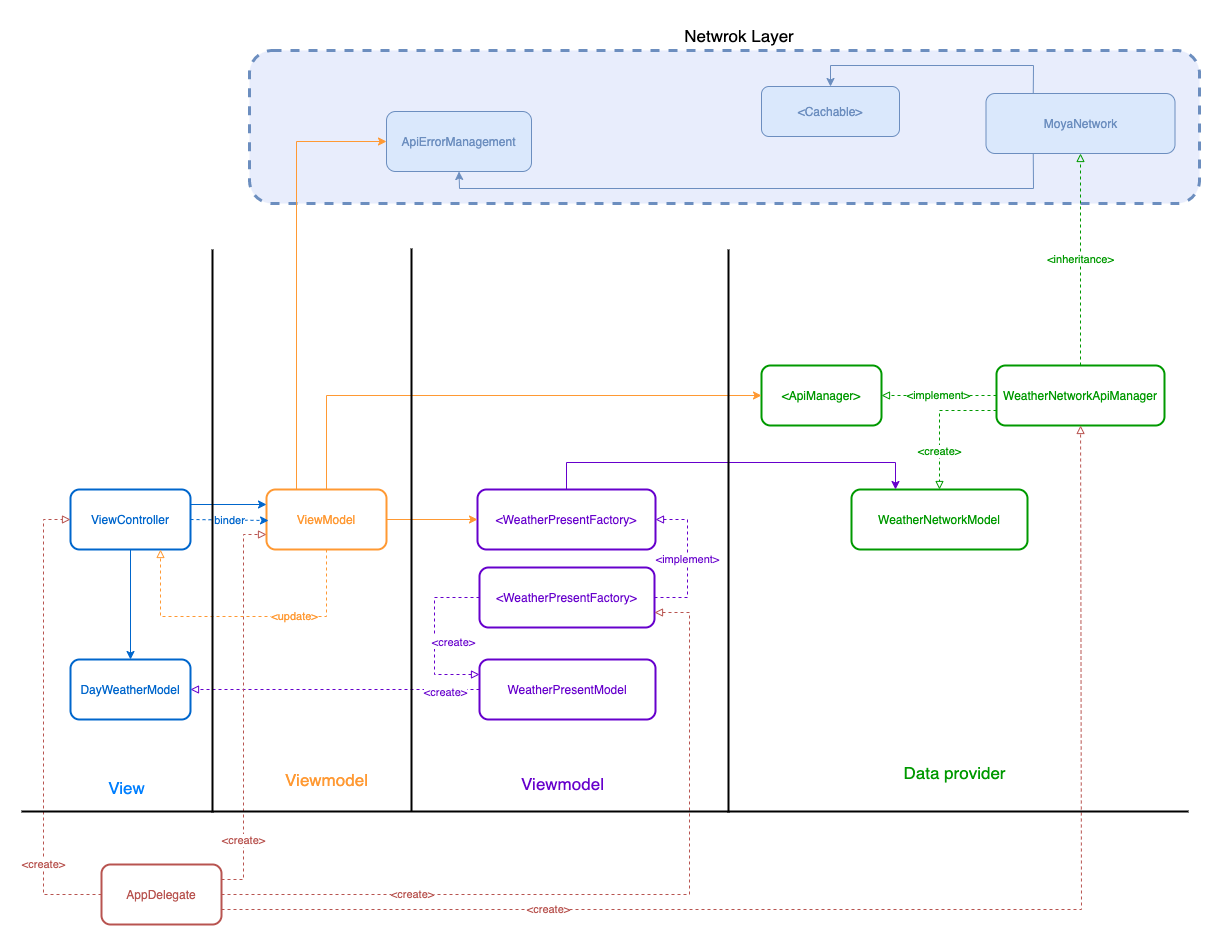

The diagram above was exported from draw.io. Its source (the exported page's mxGraphModel, read from the mxfile embedded in the PNG):
<mxGraphModel dx="1278" dy="744" grid="0" gridSize="10" guides="1" tooltips="1" connect="1" arrows="1" fold="1" page="1" pageScale="1" pageWidth="1200" pageHeight="1600" math="0" shadow="0">
  <root>
    <mxCell id="0" />
    <mxCell id="1" parent="0" />
    <mxCell id="WvS2v6IYiLuF70UugQxU-49" value="" style="rounded=1;whiteSpace=wrap;html=1;strokeWidth=3;dashed=1;fillColor=#E8EDFC;strokeColor=#6c8ebf;" parent="1" vertex="1">
      <mxGeometry x="234" y="86" width="950" height="153" as="geometry" />
    </mxCell>
    <mxCell id="WvS2v6IYiLuF70UugQxU-1" value="ViewController" style="rounded=1;whiteSpace=wrap;html=1;fillColor=none;strokeColor=#0066CC;strokeWidth=2;fontColor=#0066CC;" parent="1" vertex="1">
      <mxGeometry x="55" y="525" width="120" height="60" as="geometry" />
    </mxCell>
    <mxCell id="WvS2v6IYiLuF70UugQxU-2" value="ViewModel" style="rounded=1;whiteSpace=wrap;html=1;fillColor=none;strokeColor=#FF9933;strokeWidth=2;fontColor=#FF9933;" parent="1" vertex="1">
      <mxGeometry x="251" y="525" width="120" height="60" as="geometry" />
    </mxCell>
    <mxCell id="WvS2v6IYiLuF70UugQxU-3" value="DayWeatherModel" style="rounded=1;whiteSpace=wrap;html=1;fillColor=none;strokeColor=#0066CC;fontColor=#0066CC;strokeWidth=2;" parent="1" vertex="1">
      <mxGeometry x="55" y="695" width="120" height="60" as="geometry" />
    </mxCell>
    <mxCell id="WvS2v6IYiLuF70UugQxU-4" value="" style="endArrow=classic;html=1;rounded=0;exitX=1;exitY=0.25;exitDx=0;exitDy=0;entryX=0;entryY=0.25;entryDx=0;entryDy=0;strokeColor=#0066CC;" parent="1" source="WvS2v6IYiLuF70UugQxU-1" target="WvS2v6IYiLuF70UugQxU-2" edge="1">
      <mxGeometry width="50" height="50" relative="1" as="geometry">
        <mxPoint x="354" y="714" as="sourcePoint" />
        <mxPoint x="404" y="664" as="targetPoint" />
        <Array as="points" />
      </mxGeometry>
    </mxCell>
    <mxCell id="WvS2v6IYiLuF70UugQxU-5" value="binder" style="endArrow=classic;html=1;rounded=0;dashed=1;exitX=1;exitY=0.5;exitDx=0;exitDy=0;entryX=0.017;entryY=0.517;entryDx=0;entryDy=0;entryPerimeter=0;strokeColor=#0066CC;fontColor=#0066CC;" parent="1" source="WvS2v6IYiLuF70UugQxU-1" target="WvS2v6IYiLuF70UugQxU-2" edge="1">
      <mxGeometry width="50" height="50" relative="1" as="geometry">
        <mxPoint x="354" y="714" as="sourcePoint" />
        <mxPoint x="243" y="626" as="targetPoint" />
      </mxGeometry>
    </mxCell>
    <mxCell id="WvS2v6IYiLuF70UugQxU-7" value="" style="endArrow=classic;html=1;rounded=0;exitX=0.5;exitY=1;exitDx=0;exitDy=0;entryX=0.5;entryY=0;entryDx=0;entryDy=0;fontColor=#0066CC;strokeColor=#0066CC;" parent="1" source="WvS2v6IYiLuF70UugQxU-1" target="WvS2v6IYiLuF70UugQxU-3" edge="1">
      <mxGeometry width="50" height="50" relative="1" as="geometry">
        <mxPoint x="147" y="564.9999999999999" as="sourcePoint" />
        <mxPoint x="317" y="605.0000000000001" as="targetPoint" />
        <Array as="points" />
      </mxGeometry>
    </mxCell>
    <mxCell id="WvS2v6IYiLuF70UugQxU-8" value="&amp;lt;create&amp;gt;" style="endArrow=block;html=1;rounded=0;dashed=1;entryX=1;entryY=0.5;entryDx=0;entryDy=0;exitX=0;exitY=0.5;exitDx=0;exitDy=0;endFill=0;fontColor=#6600CC;strokeColor=#6600CC;" parent="1" source="WvS2v6IYiLuF70UugQxU-16" target="WvS2v6IYiLuF70UugQxU-3" edge="1">
      <mxGeometry x="-0.7674" y="3" width="50" height="50" relative="1" as="geometry">
        <mxPoint x="259" y="714" as="sourcePoint" />
        <mxPoint x="259.0400000000002" y="636.02" as="targetPoint" />
        <mxPoint as="offset" />
      </mxGeometry>
    </mxCell>
    <mxCell id="WvS2v6IYiLuF70UugQxU-9" value="&amp;lt;ApiManager&amp;gt;" style="rounded=1;whiteSpace=wrap;html=1;fillColor=none;strokeColor=#009900;strokeWidth=2;fontColor=#009900;" parent="1" vertex="1">
      <mxGeometry x="746" y="401" width="120" height="60" as="geometry" />
    </mxCell>
    <mxCell id="WvS2v6IYiLuF70UugQxU-10" value="" style="endArrow=classic;html=1;rounded=0;exitX=0.5;exitY=0;exitDx=0;exitDy=0;entryX=0;entryY=0.5;entryDx=0;entryDy=0;strokeColor=#FF9933;" parent="1" source="WvS2v6IYiLuF70UugQxU-2" target="WvS2v6IYiLuF70UugQxU-9" edge="1">
      <mxGeometry width="50" height="50" relative="1" as="geometry">
        <mxPoint x="147" y="550" as="sourcePoint" />
        <mxPoint x="267" y="550" as="targetPoint" />
        <Array as="points">
          <mxPoint x="311" y="431" />
        </Array>
      </mxGeometry>
    </mxCell>
    <mxCell id="WvS2v6IYiLuF70UugQxU-11" value="WeatherNetworkApiManager" style="rounded=1;whiteSpace=wrap;html=1;fillColor=none;strokeColor=#009900;fontColor=#009900;strokeWidth=2;" parent="1" vertex="1">
      <mxGeometry x="981" y="401" width="168" height="60" as="geometry" />
    </mxCell>
    <mxCell id="WvS2v6IYiLuF70UugQxU-12" value="&amp;lt;implement&amp;gt;" style="endArrow=block;html=1;rounded=0;exitX=0;exitY=0.5;exitDx=0;exitDy=0;entryX=1;entryY=0.5;entryDx=0;entryDy=0;endFill=0;dashed=1;fontColor=#009900;strokeColor=#009900;" parent="1" source="WvS2v6IYiLuF70UugQxU-11" target="WvS2v6IYiLuF70UugQxU-9" edge="1">
      <mxGeometry width="50" height="50" relative="1" as="geometry">
        <mxPoint x="544" y="648" as="sourcePoint" />
        <mxPoint x="669" y="602" as="targetPoint" />
        <Array as="points" />
      </mxGeometry>
    </mxCell>
    <mxCell id="WvS2v6IYiLuF70UugQxU-15" value="WeatherNetworkModel" style="rounded=1;whiteSpace=wrap;html=1;fillColor=none;strokeColor=#009900;strokeWidth=2;fontColor=#009900;" parent="1" vertex="1">
      <mxGeometry x="836" y="525" width="176" height="60" as="geometry" />
    </mxCell>
    <mxCell id="WvS2v6IYiLuF70UugQxU-16" value="WeatherPresentModel" style="rounded=1;whiteSpace=wrap;html=1;fillColor=none;strokeColor=#6600CC;strokeWidth=2;labelBackgroundColor=none;fontColor=#6600CC;" parent="1" vertex="1">
      <mxGeometry x="464" y="695" width="176" height="60" as="geometry" />
    </mxCell>
    <mxCell id="WvS2v6IYiLuF70UugQxU-22" value="&amp;lt;WeatherPresentFactory&amp;gt;" style="rounded=1;whiteSpace=wrap;html=1;fillColor=none;strokeColor=#6600CC;strokeWidth=2;fontColor=#6600CC;" parent="1" vertex="1">
      <mxGeometry x="462" y="525" width="178" height="60" as="geometry" />
    </mxCell>
    <mxCell id="WvS2v6IYiLuF70UugQxU-21" value="&amp;lt;create&amp;gt;" style="endArrow=block;html=1;rounded=0;entryX=0;entryY=0.25;entryDx=0;entryDy=0;endFill=0;dashed=1;exitX=0;exitY=0.5;exitDx=0;exitDy=0;strokeColor=#6600CC;fontColor=#6600CC;" parent="1" source="WvS2v6IYiLuF70UugQxU-34" target="WvS2v6IYiLuF70UugQxU-16" edge="1">
      <mxGeometry x="0.085" y="19" width="50" height="50" relative="1" as="geometry">
        <mxPoint x="568" y="825" as="sourcePoint" />
        <mxPoint x="502" y="677" as="targetPoint" />
        <Array as="points">
          <mxPoint x="419" y="633" />
          <mxPoint x="419" y="710" />
        </Array>
        <mxPoint y="-1" as="offset" />
      </mxGeometry>
    </mxCell>
    <mxCell id="WvS2v6IYiLuF70UugQxU-24" value="&amp;lt;create&amp;gt;" style="endArrow=block;html=1;rounded=0;entryX=0.5;entryY=0;entryDx=0;entryDy=0;endFill=0;dashed=1;exitX=0;exitY=0.75;exitDx=0;exitDy=0;fontColor=#009900;strokeColor=#009900;" parent="1" source="WvS2v6IYiLuF70UugQxU-11" target="WvS2v6IYiLuF70UugQxU-15" edge="1">
      <mxGeometry x="0.4265" width="50" height="50" relative="1" as="geometry">
        <mxPoint x="1035" y="715" as="sourcePoint" />
        <mxPoint x="1035" y="887" as="targetPoint" />
        <Array as="points">
          <mxPoint x="924" y="446" />
        </Array>
        <mxPoint y="1" as="offset" />
      </mxGeometry>
    </mxCell>
    <mxCell id="WvS2v6IYiLuF70UugQxU-26" value="ApiErrorManagement" style="rounded=1;whiteSpace=wrap;html=1;fillColor=#dae8fc;strokeColor=#6c8ebf;fontColor=#6C8EBF;" parent="1" vertex="1">
      <mxGeometry x="371" y="147" width="145" height="60" as="geometry" />
    </mxCell>
    <mxCell id="WvS2v6IYiLuF70UugQxU-28" value="" style="endArrow=classic;html=1;rounded=0;entryX=0.25;entryY=0;entryDx=0;entryDy=0;exitX=0.5;exitY=0;exitDx=0;exitDy=0;strokeColor=#6600CC;" parent="1" source="WvS2v6IYiLuF70UugQxU-22" target="WvS2v6IYiLuF70UugQxU-15" edge="1">
      <mxGeometry width="50" height="50" relative="1" as="geometry">
        <mxPoint x="357" y="595" as="sourcePoint" />
        <mxPoint x="408.03999999999996" y="699.02" as="targetPoint" />
        <Array as="points">
          <mxPoint x="551" y="498" />
          <mxPoint x="880" y="498" />
        </Array>
      </mxGeometry>
    </mxCell>
    <mxCell id="WvS2v6IYiLuF70UugQxU-29" value="" style="endArrow=classic;html=1;rounded=0;entryX=0;entryY=0.5;entryDx=0;entryDy=0;exitX=1;exitY=0.5;exitDx=0;exitDy=0;fontColor=#FF9933;strokeColor=#FF9933;" parent="1" source="WvS2v6IYiLuF70UugQxU-2" target="WvS2v6IYiLuF70UugQxU-22" edge="1">
      <mxGeometry width="50" height="50" relative="1" as="geometry">
        <mxPoint x="379" y="554" as="sourcePoint" />
        <mxPoint x="408.03999999999996" y="699.02" as="targetPoint" />
        <Array as="points" />
      </mxGeometry>
    </mxCell>
    <mxCell id="WvS2v6IYiLuF70UugQxU-34" value="&amp;lt;WeatherPresentFactory&amp;gt;" style="rounded=1;whiteSpace=wrap;html=1;fillColor=none;strokeColor=#6600CC;fontColor=#6600CC;strokeWidth=2;" parent="1" vertex="1">
      <mxGeometry x="464" y="603" width="175" height="60" as="geometry" />
    </mxCell>
    <mxCell id="WvS2v6IYiLuF70UugQxU-36" value="&amp;lt;implement&amp;gt;" style="endArrow=block;html=1;rounded=0;exitX=1;exitY=0.5;exitDx=0;exitDy=0;entryX=1;entryY=0.5;entryDx=0;entryDy=0;endFill=0;dashed=1;fontColor=#6600CC;strokeColor=#6600CC;" parent="1" source="WvS2v6IYiLuF70UugQxU-34" target="WvS2v6IYiLuF70UugQxU-22" edge="1">
      <mxGeometry x="-0.0132" width="50" height="50" relative="1" as="geometry">
        <mxPoint x="852" y="590" as="sourcePoint" />
        <mxPoint x="724" y="590" as="targetPoint" />
        <Array as="points">
          <mxPoint x="672" y="633" />
          <mxPoint x="672" y="555" />
        </Array>
        <mxPoint as="offset" />
      </mxGeometry>
    </mxCell>
    <mxCell id="WvS2v6IYiLuF70UugQxU-37" value="AppDelegate" style="rounded=1;whiteSpace=wrap;html=1;fillColor=none;strokeColor=#B85450;strokeWidth=2;fontColor=#B85450;" parent="1" vertex="1">
      <mxGeometry x="86" y="900" width="120" height="60" as="geometry" />
    </mxCell>
    <mxCell id="WvS2v6IYiLuF70UugQxU-38" value="&amp;lt;update&amp;gt;" style="endArrow=block;html=1;rounded=0;exitX=0.5;exitY=1;exitDx=0;exitDy=0;entryX=0.75;entryY=1;entryDx=0;entryDy=0;endFill=0;dashed=1;strokeColor=#FF9933;fontColor=#FF9933;" parent="1" source="WvS2v6IYiLuF70UugQxU-2" target="WvS2v6IYiLuF70UugQxU-1" edge="1">
      <mxGeometry x="-0.3399" width="50" height="50" relative="1" as="geometry">
        <mxPoint x="189" y="661" as="sourcePoint" />
        <mxPoint x="189" y="583" as="targetPoint" />
        <Array as="points">
          <mxPoint x="311" y="652" />
          <mxPoint x="145" y="652" />
        </Array>
        <mxPoint as="offset" />
      </mxGeometry>
    </mxCell>
    <mxCell id="WvS2v6IYiLuF70UugQxU-40" value="&amp;lt;create&amp;gt;" style="endArrow=block;html=1;rounded=0;dashed=1;entryX=0;entryY=0.5;entryDx=0;entryDy=0;exitX=0;exitY=0.5;exitDx=0;exitDy=0;endFill=0;strokeColor=#B85450;fontColor=#B85450;" parent="1" source="WvS2v6IYiLuF70UugQxU-37" target="WvS2v6IYiLuF70UugQxU-1" edge="1">
      <mxGeometry x="-0.6174" width="50" height="50" relative="1" as="geometry">
        <mxPoint x="302.9999999999998" y="744" as="sourcePoint" />
        <mxPoint x="185" y="741.9999999999998" as="targetPoint" />
        <Array as="points">
          <mxPoint x="28" y="930" />
          <mxPoint x="28" y="555" />
        </Array>
        <mxPoint as="offset" />
      </mxGeometry>
    </mxCell>
    <mxCell id="WvS2v6IYiLuF70UugQxU-41" value="&amp;lt;create&amp;gt;" style="endArrow=block;html=1;rounded=0;dashed=1;exitX=1;exitY=0.25;exitDx=0;exitDy=0;endFill=0;entryX=0;entryY=0.75;entryDx=0;entryDy=0;fontColor=#B85450;strokeColor=#B85450;" parent="1" source="WvS2v6IYiLuF70UugQxU-37" target="WvS2v6IYiLuF70UugQxU-2" edge="1">
      <mxGeometry x="-0.6818" width="50" height="50" relative="1" as="geometry">
        <mxPoint x="96" y="940" as="sourcePoint" />
        <mxPoint x="287" y="581" as="targetPoint" />
        <Array as="points">
          <mxPoint x="228" y="915" />
          <mxPoint x="228" y="570" />
        </Array>
        <mxPoint y="1" as="offset" />
      </mxGeometry>
    </mxCell>
    <mxCell id="WvS2v6IYiLuF70UugQxU-42" value="&amp;lt;create&amp;gt;" style="endArrow=block;html=1;rounded=0;dashed=1;exitX=1;exitY=0.5;exitDx=0;exitDy=0;endFill=0;entryX=1;entryY=0.75;entryDx=0;entryDy=0;strokeColor=#B85450;fontColor=#B85450;" parent="1" source="WvS2v6IYiLuF70UugQxU-37" target="WvS2v6IYiLuF70UugQxU-34" edge="1">
      <mxGeometry x="-0.513" width="50" height="50" relative="1" as="geometry">
        <mxPoint x="216" y="925" as="sourcePoint" />
        <mxPoint x="297" y="591" as="targetPoint" />
        <Array as="points">
          <mxPoint x="674" y="930" />
          <mxPoint x="674" y="648" />
        </Array>
        <mxPoint as="offset" />
      </mxGeometry>
    </mxCell>
    <mxCell id="WvS2v6IYiLuF70UugQxU-43" value="&amp;lt;create&amp;gt;" style="endArrow=block;html=1;rounded=0;dashed=1;exitX=1;exitY=0.75;exitDx=0;exitDy=0;endFill=0;fontColor=#B85450;strokeColor=#B85450;" parent="1" source="WvS2v6IYiLuF70UugQxU-37" target="WvS2v6IYiLuF70UugQxU-11" edge="1">
      <mxGeometry x="-0.513" width="50" height="50" relative="1" as="geometry">
        <mxPoint x="216" y="940" as="sourcePoint" />
        <mxPoint x="586.5" y="673" as="targetPoint" />
        <Array as="points">
          <mxPoint x="1066" y="945" />
        </Array>
        <mxPoint as="offset" />
      </mxGeometry>
    </mxCell>
    <mxCell id="WvS2v6IYiLuF70UugQxU-44" value="MoyaNetwork" style="rounded=1;whiteSpace=wrap;html=1;fillColor=#dae8fc;strokeColor=#6c8ebf;fontColor=#6C8EBF;" parent="1" vertex="1">
      <mxGeometry x="970.5" y="129" width="189" height="60" as="geometry" />
    </mxCell>
    <mxCell id="WvS2v6IYiLuF70UugQxU-46" value="" style="endArrow=classic;html=1;rounded=0;exitX=0.25;exitY=0;exitDx=0;exitDy=0;entryX=0;entryY=0.5;entryDx=0;entryDy=0;strokeColor=#FF9933;" parent="1" source="WvS2v6IYiLuF70UugQxU-2" target="WvS2v6IYiLuF70UugQxU-26" edge="1">
      <mxGeometry width="50" height="50" relative="1" as="geometry">
        <mxPoint x="327" y="535" as="sourcePoint" />
        <mxPoint x="627" y="358" as="targetPoint" />
        <Array as="points">
          <mxPoint x="281" y="177" />
        </Array>
      </mxGeometry>
    </mxCell>
    <mxCell id="WvS2v6IYiLuF70UugQxU-47" value="" style="endArrow=classic;html=1;rounded=0;exitX=0.25;exitY=1;exitDx=0;exitDy=0;fontColor=#6C8EBF;strokeColor=#6C8EBF;entryX=0.5;entryY=1;entryDx=0;entryDy=0;" parent="1" source="WvS2v6IYiLuF70UugQxU-44" target="WvS2v6IYiLuF70UugQxU-26" edge="1">
      <mxGeometry width="50" height="50" relative="1" as="geometry">
        <mxPoint x="297" y="535" as="sourcePoint" />
        <mxPoint x="709" y="189" as="targetPoint" />
        <Array as="points">
          <mxPoint x="1018" y="224" />
          <mxPoint x="444" y="224" />
        </Array>
      </mxGeometry>
    </mxCell>
    <mxCell id="WvS2v6IYiLuF70UugQxU-48" value="&amp;lt;inheritance&amp;gt;" style="endArrow=block;html=1;rounded=0;exitX=0.5;exitY=0;exitDx=0;exitDy=0;entryX=0.5;entryY=1;entryDx=0;entryDy=0;endFill=0;dashed=1;strokeColor=#009900;fontColor=#009900;" parent="1" source="WvS2v6IYiLuF70UugQxU-11" target="WvS2v6IYiLuF70UugQxU-44" edge="1">
      <mxGeometry width="50" height="50" relative="1" as="geometry">
        <mxPoint x="971" y="358" as="sourcePoint" />
        <mxPoint x="843" y="358" as="targetPoint" />
        <Array as="points" />
      </mxGeometry>
    </mxCell>
    <mxCell id="WvS2v6IYiLuF70UugQxU-50" value="Netwrok Layer" style="text;html=1;strokeColor=none;fillColor=none;align=center;verticalAlign=middle;whiteSpace=wrap;rounded=0;dashed=1;fontSize=17;" parent="1" vertex="1">
      <mxGeometry x="615" y="56" width="218" height="30" as="geometry" />
    </mxCell>
    <mxCell id="WvS2v6IYiLuF70UugQxU-51" value="" style="endArrow=none;html=1;rounded=0;fontSize=17;strokeWidth=2;" parent="1" edge="1">
      <mxGeometry width="50" height="50" relative="1" as="geometry">
        <mxPoint x="197" y="848" as="sourcePoint" />
        <mxPoint x="197" y="285" as="targetPoint" />
      </mxGeometry>
    </mxCell>
    <mxCell id="WvS2v6IYiLuF70UugQxU-52" value="" style="endArrow=none;html=1;rounded=0;fontSize=17;strokeWidth=2;" parent="1" edge="1">
      <mxGeometry width="50" height="50" relative="1" as="geometry">
        <mxPoint x="1173" y="847" as="sourcePoint" />
        <mxPoint x="6" y="847" as="targetPoint" />
      </mxGeometry>
    </mxCell>
    <mxCell id="WvS2v6IYiLuF70UugQxU-53" value="" style="endArrow=none;html=1;rounded=0;fontSize=17;strokeWidth=2;" parent="1" edge="1">
      <mxGeometry width="50" height="50" relative="1" as="geometry">
        <mxPoint x="396" y="847" as="sourcePoint" />
        <mxPoint x="396" y="284" as="targetPoint" />
      </mxGeometry>
    </mxCell>
    <mxCell id="WvS2v6IYiLuF70UugQxU-54" value="" style="endArrow=none;html=1;rounded=0;fontSize=17;strokeWidth=2;" parent="1" edge="1">
      <mxGeometry width="50" height="50" relative="1" as="geometry">
        <mxPoint x="713" y="847.9999999999998" as="sourcePoint" />
        <mxPoint x="713" y="285" as="targetPoint" />
      </mxGeometry>
    </mxCell>
    <mxCell id="WvS2v6IYiLuF70UugQxU-55" value="View" style="text;html=1;strokeColor=none;fillColor=none;align=center;verticalAlign=middle;whiteSpace=wrap;rounded=0;dashed=1;fontSize=17;fontColor=#007FFF;" parent="1" vertex="1">
      <mxGeometry x="38" y="808" width="147" height="30" as="geometry" />
    </mxCell>
    <mxCell id="WvS2v6IYiLuF70UugQxU-56" value="Viewmodel" style="text;html=1;strokeColor=none;fillColor=none;align=center;verticalAlign=middle;whiteSpace=wrap;rounded=0;dashed=1;fontSize=17;fontColor=#FF9933;" parent="1" vertex="1">
      <mxGeometry x="237.5" y="800" width="147" height="30" as="geometry" />
    </mxCell>
    <mxCell id="WvS2v6IYiLuF70UugQxU-57" value="Viewmodel" style="text;html=1;strokeColor=none;fillColor=none;align=center;verticalAlign=middle;whiteSpace=wrap;rounded=0;dashed=1;fontSize=17;fontColor=#6600CC;" parent="1" vertex="1">
      <mxGeometry x="473.5" y="804" width="147" height="30" as="geometry" />
    </mxCell>
    <mxCell id="WvS2v6IYiLuF70UugQxU-58" value="Data provider" style="text;html=1;strokeColor=none;fillColor=none;align=center;verticalAlign=middle;whiteSpace=wrap;rounded=0;dashed=1;fontSize=17;fontColor=#009900;" parent="1" vertex="1">
      <mxGeometry x="866" y="793" width="147" height="30" as="geometry" />
    </mxCell>
    <mxCell id="Et8hn4Aw4WBGQG3YSx_N-3" value="&amp;lt;Cachable&amp;gt;" style="rounded=1;whiteSpace=wrap;html=1;fillColor=#dae8fc;strokeColor=#6c8ebf;fontColor=#6C8EBF;" vertex="1" parent="1">
      <mxGeometry x="746" y="122" width="138" height="50" as="geometry" />
    </mxCell>
    <mxCell id="Et8hn4Aw4WBGQG3YSx_N-4" value="" style="endArrow=classic;html=1;rounded=0;exitX=0.25;exitY=0;exitDx=0;exitDy=0;fontColor=#6C8EBF;strokeColor=#6C8EBF;entryX=0.5;entryY=0;entryDx=0;entryDy=0;" edge="1" parent="1" source="WvS2v6IYiLuF70UugQxU-44" target="Et8hn4Aw4WBGQG3YSx_N-3">
      <mxGeometry width="50" height="50" relative="1" as="geometry">
        <mxPoint x="1027.75" y="199" as="sourcePoint" />
        <mxPoint x="453.5" y="217" as="targetPoint" />
        <Array as="points">
          <mxPoint x="1018" y="101" />
          <mxPoint x="815" y="101" />
        </Array>
      </mxGeometry>
    </mxCell>
  </root>
</mxGraphModel>